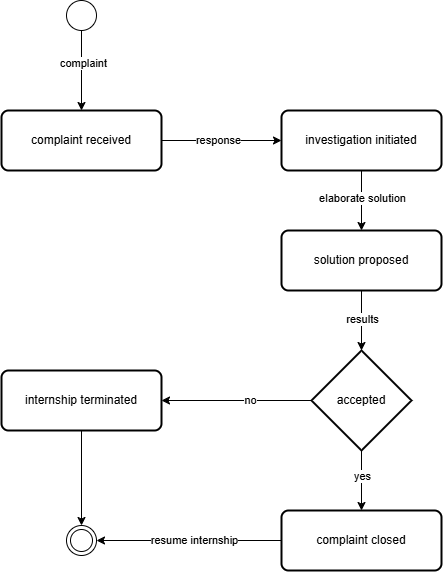

The diagram above was exported from draw.io. Its source (the exported page's mxGraphModel, read from the mxfile embedded in the PNG):
<mxGraphModel dx="1402" dy="743" grid="1" gridSize="10" guides="1" tooltips="1" connect="1" arrows="1" fold="1" page="1" pageScale="1" pageWidth="15000" pageHeight="15000" math="0" shadow="0">
  <root>
    <mxCell id="0" />
    <mxCell id="1" parent="0" />
    <mxCell id="6jWc83yvzctInZcWxqxI-1" style="edgeStyle=orthogonalEdgeStyle;rounded=0;orthogonalLoop=1;jettySize=auto;html=1;exitX=1;exitY=0.5;exitDx=0;exitDy=0;entryX=0;entryY=0.5;entryDx=0;entryDy=0;" parent="1" source="6jWc83yvzctInZcWxqxI-3" target="6jWc83yvzctInZcWxqxI-4" edge="1">
      <mxGeometry relative="1" as="geometry" />
    </mxCell>
    <mxCell id="6jWc83yvzctInZcWxqxI-2" value="response" style="edgeLabel;html=1;align=center;verticalAlign=middle;resizable=0;points=[];" parent="6jWc83yvzctInZcWxqxI-1" connectable="0" vertex="1">
      <mxGeometry x="-0.05" y="-1" relative="1" as="geometry">
        <mxPoint y="-2" as="offset" />
      </mxGeometry>
    </mxCell>
    <mxCell id="6jWc83yvzctInZcWxqxI-3" value="complaint received" style="rounded=1;whiteSpace=wrap;html=1;absoluteArcSize=1;arcSize=14;strokeWidth=2;" parent="1" vertex="1">
      <mxGeometry x="200" y="250" width="160" height="60" as="geometry" />
    </mxCell>
    <mxCell id="6jWc83yvzctInZcWxqxI-35" style="edgeStyle=orthogonalEdgeStyle;rounded=0;orthogonalLoop=1;jettySize=auto;html=1;exitX=0.5;exitY=1;exitDx=0;exitDy=0;entryX=0.5;entryY=0;entryDx=0;entryDy=0;" parent="1" source="6jWc83yvzctInZcWxqxI-4" target="6jWc83yvzctInZcWxqxI-5" edge="1">
      <mxGeometry relative="1" as="geometry" />
    </mxCell>
    <mxCell id="6jWc83yvzctInZcWxqxI-36" value="elaborate solution" style="edgeLabel;html=1;align=center;verticalAlign=middle;resizable=0;points=[];" parent="6jWc83yvzctInZcWxqxI-35" connectable="0" vertex="1">
      <mxGeometry x="-0.0956" relative="1" as="geometry">
        <mxPoint as="offset" />
      </mxGeometry>
    </mxCell>
    <mxCell id="6jWc83yvzctInZcWxqxI-4" value="investigation initiated" style="rounded=1;whiteSpace=wrap;html=1;absoluteArcSize=1;arcSize=14;strokeWidth=2;" parent="1" vertex="1">
      <mxGeometry x="480" y="250" width="160" height="60" as="geometry" />
    </mxCell>
    <mxCell id="6jWc83yvzctInZcWxqxI-5" value="solution proposed" style="rounded=1;whiteSpace=wrap;html=1;absoluteArcSize=1;arcSize=14;strokeWidth=2;" parent="1" vertex="1">
      <mxGeometry x="480" y="370" width="160" height="60" as="geometry" />
    </mxCell>
    <mxCell id="6jWc83yvzctInZcWxqxI-6" style="edgeStyle=orthogonalEdgeStyle;rounded=0;orthogonalLoop=1;jettySize=auto;html=1;exitX=0;exitY=0.5;exitDx=0;exitDy=0;exitPerimeter=0;entryX=1;entryY=0.5;entryDx=0;entryDy=0;" parent="1" source="6jWc83yvzctInZcWxqxI-10" target="6jWc83yvzctInZcWxqxI-11" edge="1">
      <mxGeometry relative="1" as="geometry" />
    </mxCell>
    <mxCell id="6jWc83yvzctInZcWxqxI-7" value="no" style="edgeLabel;html=1;align=center;verticalAlign=middle;resizable=0;points=[];" parent="6jWc83yvzctInZcWxqxI-6" connectable="0" vertex="1">
      <mxGeometry x="-0.18" y="-4" relative="1" as="geometry">
        <mxPoint y="3" as="offset" />
      </mxGeometry>
    </mxCell>
    <mxCell id="6jWc83yvzctInZcWxqxI-39" style="edgeStyle=orthogonalEdgeStyle;rounded=0;orthogonalLoop=1;jettySize=auto;html=1;exitX=0.5;exitY=1;exitDx=0;exitDy=0;exitPerimeter=0;entryX=0.5;entryY=0;entryDx=0;entryDy=0;" parent="1" source="6jWc83yvzctInZcWxqxI-10" target="6jWc83yvzctInZcWxqxI-37" edge="1">
      <mxGeometry relative="1" as="geometry" />
    </mxCell>
    <mxCell id="6jWc83yvzctInZcWxqxI-40" value="yes" style="edgeLabel;html=1;align=center;verticalAlign=middle;resizable=0;points=[];" parent="6jWc83yvzctInZcWxqxI-39" connectable="0" vertex="1">
      <mxGeometry x="-0.1909" relative="1" as="geometry">
        <mxPoint as="offset" />
      </mxGeometry>
    </mxCell>
    <mxCell id="6jWc83yvzctInZcWxqxI-10" value="accepted" style="strokeWidth=2;html=1;shape=mxgraph.flowchart.decision;whiteSpace=wrap;" parent="1" vertex="1">
      <mxGeometry x="510" y="490" width="100" height="100" as="geometry" />
    </mxCell>
    <mxCell id="6jWc83yvzctInZcWxqxI-45" style="edgeStyle=orthogonalEdgeStyle;rounded=0;orthogonalLoop=1;jettySize=auto;html=1;exitX=0.5;exitY=1;exitDx=0;exitDy=0;entryX=0.5;entryY=0;entryDx=0;entryDy=0;" parent="1" source="6jWc83yvzctInZcWxqxI-11" target="6jWc83yvzctInZcWxqxI-23" edge="1">
      <mxGeometry relative="1" as="geometry" />
    </mxCell>
    <mxCell id="6jWc83yvzctInZcWxqxI-11" value="internship terminated" style="rounded=1;whiteSpace=wrap;html=1;absoluteArcSize=1;arcSize=14;strokeWidth=2;" parent="1" vertex="1">
      <mxGeometry x="200" y="510" width="160" height="60" as="geometry" />
    </mxCell>
    <mxCell id="6jWc83yvzctInZcWxqxI-20" style="edgeStyle=orthogonalEdgeStyle;rounded=0;orthogonalLoop=1;jettySize=auto;html=1;exitX=0.5;exitY=1;exitDx=0;exitDy=0;entryX=0.5;entryY=0;entryDx=0;entryDy=0;" parent="1" source="6jWc83yvzctInZcWxqxI-22" target="6jWc83yvzctInZcWxqxI-3" edge="1">
      <mxGeometry relative="1" as="geometry" />
    </mxCell>
    <mxCell id="6jWc83yvzctInZcWxqxI-21" value="complaint" style="edgeLabel;html=1;align=center;verticalAlign=middle;resizable=0;points=[];" parent="6jWc83yvzctInZcWxqxI-20" connectable="0" vertex="1">
      <mxGeometry x="-0.206" y="1" relative="1" as="geometry">
        <mxPoint as="offset" />
      </mxGeometry>
    </mxCell>
    <mxCell id="6jWc83yvzctInZcWxqxI-22" value="" style="shape=ellipse;html=1;dashed=0;whiteSpace=wrap;aspect=fixed;perimeter=ellipsePerimeter;" parent="1" vertex="1">
      <mxGeometry x="265" y="140" width="30" height="30" as="geometry" />
    </mxCell>
    <mxCell id="6jWc83yvzctInZcWxqxI-23" value="" style="ellipse;shape=doubleEllipse;html=1;dashed=0;whiteSpace=wrap;aspect=fixed;" parent="1" vertex="1">
      <mxGeometry x="265" y="665" width="30" height="30" as="geometry" />
    </mxCell>
    <mxCell id="6jWc83yvzctInZcWxqxI-33" style="edgeStyle=orthogonalEdgeStyle;rounded=0;orthogonalLoop=1;jettySize=auto;html=1;exitX=0.5;exitY=1;exitDx=0;exitDy=0;entryX=0.5;entryY=0;entryDx=0;entryDy=0;entryPerimeter=0;" parent="1" source="6jWc83yvzctInZcWxqxI-5" target="6jWc83yvzctInZcWxqxI-10" edge="1">
      <mxGeometry relative="1" as="geometry" />
    </mxCell>
    <mxCell id="6jWc83yvzctInZcWxqxI-34" value="results" style="edgeLabel;html=1;align=center;verticalAlign=middle;resizable=0;points=[];" parent="6jWc83yvzctInZcWxqxI-33" connectable="0" vertex="1">
      <mxGeometry x="-0.0355" relative="1" as="geometry">
        <mxPoint as="offset" />
      </mxGeometry>
    </mxCell>
    <mxCell id="6jWc83yvzctInZcWxqxI-43" style="edgeStyle=orthogonalEdgeStyle;rounded=0;orthogonalLoop=1;jettySize=auto;html=1;exitX=0;exitY=0.5;exitDx=0;exitDy=0;entryX=1;entryY=0.5;entryDx=0;entryDy=0;" parent="1" source="6jWc83yvzctInZcWxqxI-37" target="6jWc83yvzctInZcWxqxI-23" edge="1">
      <mxGeometry relative="1" as="geometry" />
    </mxCell>
    <mxCell id="6jWc83yvzctInZcWxqxI-44" value="resume internship" style="edgeLabel;html=1;align=center;verticalAlign=middle;resizable=0;points=[];" parent="6jWc83yvzctInZcWxqxI-43" connectable="0" vertex="1">
      <mxGeometry x="0.3101" y="-2" relative="1" as="geometry">
        <mxPoint x="34" y="1" as="offset" />
      </mxGeometry>
    </mxCell>
    <mxCell id="6jWc83yvzctInZcWxqxI-37" value="complaint closed" style="rounded=1;whiteSpace=wrap;html=1;absoluteArcSize=1;arcSize=14;strokeWidth=2;" parent="1" vertex="1">
      <mxGeometry x="480" y="650" width="160" height="60" as="geometry" />
    </mxCell>
  </root>
</mxGraphModel>